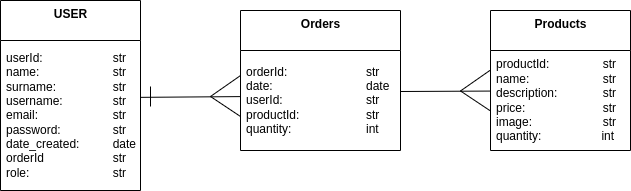

The diagram above was exported from draw.io. Its source (the exported page's mxGraphModel, read from the mxfile embedded in the PNG):
<mxGraphModel dx="902" dy="709" grid="1" gridSize="10" guides="1" tooltips="1" connect="1" arrows="1" fold="1" page="1" pageScale="1" pageWidth="1169" pageHeight="827" math="0" shadow="0">
  <root>
    <mxCell id="0" />
    <mxCell id="1" parent="0" />
    <mxCell id="10" value="&lt;b&gt;Products&lt;/b&gt;" style="swimlane;fontStyle=0;align=center;verticalAlign=top;childLayout=stackLayout;horizontal=1;startSize=40;horizontalStack=0;resizeParent=1;resizeParentMax=0;resizeLast=0;collapsible=0;marginBottom=0;html=1;" parent="1" vertex="1">
      <mxGeometry x="740" y="274" width="140" height="140" as="geometry" />
    </mxCell>
    <mxCell id="11" value="productId:&lt;span style=&quot;white-space: pre&quot;&gt;&#09;&lt;span style=&quot;white-space: pre&quot;&gt;&#09;&lt;/span&gt;s&lt;/span&gt;tr&lt;br&gt;name:&lt;span style=&quot;white-space: pre&quot;&gt;&#09;&lt;/span&gt;&lt;span style=&quot;white-space: pre&quot;&gt;&#09;&lt;/span&gt;&lt;span style=&quot;white-space: pre&quot;&gt;&#09;&lt;/span&gt;str&lt;br&gt;description:&lt;span style=&quot;white-space: pre&quot;&gt;&#09;&lt;/span&gt;&lt;span style=&quot;white-space: pre&quot;&gt;&#09;&lt;/span&gt;str&lt;br&gt;price:&lt;span style=&quot;white-space: pre&quot;&gt;&#09;&lt;/span&gt;&lt;span style=&quot;white-space: pre&quot;&gt;&#09;&lt;/span&gt;&lt;span style=&quot;white-space: pre&quot;&gt;&#09;&lt;/span&gt;str&lt;br&gt;image:&lt;span style=&quot;white-space: pre&quot;&gt;&#09;&lt;/span&gt;&lt;span style=&quot;white-space: pre&quot;&gt;&#09;&lt;/span&gt;&lt;span style=&quot;white-space: pre&quot;&gt;&#09;&lt;/span&gt;str&lt;br&gt;quantity:&amp;nbsp; &amp;nbsp; &amp;nbsp; &amp;nbsp; &amp;nbsp; &amp;nbsp; &amp;nbsp; &amp;nbsp; &amp;nbsp; int" style="text;html=1;strokeColor=none;fillColor=none;align=left;verticalAlign=middle;spacingLeft=4;spacingRight=4;overflow=hidden;rotatable=0;points=[[0,0.5],[1,0.5]];portConstraint=eastwest;" parent="10" vertex="1">
      <mxGeometry y="40" width="140" height="100" as="geometry" />
    </mxCell>
    <mxCell id="14" value="&lt;b&gt;USER&lt;/b&gt;" style="swimlane;fontStyle=0;align=center;verticalAlign=top;childLayout=stackLayout;horizontal=1;startSize=40;horizontalStack=0;resizeParent=1;resizeParentMax=0;resizeLast=0;collapsible=0;marginBottom=0;html=1;" parent="1" vertex="1">
      <mxGeometry x="250" y="264" width="140" height="190" as="geometry" />
    </mxCell>
    <mxCell id="15" value="userId:&lt;span style=&quot;white-space: pre&quot;&gt;&#09;&lt;/span&gt;&lt;span style=&quot;white-space: pre&quot;&gt;&#09;&lt;/span&gt;&amp;nbsp;&lt;span style=&quot;white-space: pre&quot;&gt;&#09;&lt;/span&gt;str&lt;br&gt;name:&lt;span style=&quot;white-space: pre&quot;&gt;&#09;&lt;/span&gt;&lt;span style=&quot;white-space: pre&quot;&gt;&#09;&lt;/span&gt;&amp;nbsp;&lt;span style=&quot;white-space: pre&quot;&gt;&#09;&lt;/span&gt;str&lt;br&gt;surname:&lt;span style=&quot;white-space: pre&quot;&gt;&#09;&lt;/span&gt;&lt;span style=&quot;white-space: pre&quot;&gt;&#09;&lt;/span&gt;&amp;nbsp;&lt;span style=&quot;white-space: pre&quot;&gt;&#09;&lt;/span&gt;str&lt;br&gt;username:&lt;span style=&quot;white-space: pre&quot;&gt;&#09;&lt;/span&gt;&amp;nbsp;&lt;span style=&quot;white-space: pre&quot;&gt;&#09;&lt;/span&gt;str&lt;br&gt;email:&lt;span style=&quot;white-space: pre&quot;&gt;&#09;&lt;/span&gt;&lt;span style=&quot;white-space: pre&quot;&gt;&#09;&lt;/span&gt;&amp;nbsp;&lt;span style=&quot;white-space: pre&quot;&gt;&#09;&lt;/span&gt;str&lt;br&gt;password:&lt;span style=&quot;white-space: pre&quot;&gt;&#09;&lt;/span&gt;&lt;span style=&quot;white-space: pre&quot;&gt;&#09;&lt;/span&gt;str&lt;br&gt;date_created:&lt;span style=&quot;white-space: pre&quot;&gt;&#09;&lt;/span&gt;&amp;nbsp;&lt;span style=&quot;white-space: pre&quot;&gt;&#09;&lt;/span&gt;date&lt;br&gt;orderId&lt;span style=&quot;white-space: pre&quot;&gt;&#09;&lt;/span&gt;&lt;span style=&quot;white-space: pre&quot;&gt;&#09;&lt;/span&gt;&lt;span style=&quot;white-space: pre&quot;&gt;&#09;&lt;/span&gt;str&lt;br&gt;role:&lt;span style=&quot;white-space: pre&quot;&gt;&#09;&lt;/span&gt;&lt;span style=&quot;white-space: pre&quot;&gt;&#09;&lt;/span&gt;&lt;span style=&quot;white-space: pre&quot;&gt;&#09;&lt;/span&gt;&lt;span style=&quot;white-space: pre&quot;&gt;&#09;&lt;/span&gt;str" style="text;html=1;strokeColor=none;fillColor=none;align=left;verticalAlign=middle;spacingLeft=4;spacingRight=4;overflow=hidden;rotatable=0;points=[[0,0.5],[1,0.5]];portConstraint=eastwest;" parent="14" vertex="1">
      <mxGeometry y="40" width="140" height="150" as="geometry" />
    </mxCell>
    <mxCell id="16" value="&lt;b&gt;Orders&lt;/b&gt;" style="swimlane;fontStyle=0;align=center;verticalAlign=top;childLayout=stackLayout;horizontal=1;startSize=40;horizontalStack=0;resizeParent=1;resizeParentMax=0;resizeLast=0;collapsible=0;marginBottom=0;html=1;" parent="1" vertex="1">
      <mxGeometry x="490" y="274" width="160" height="140" as="geometry" />
    </mxCell>
    <mxCell id="17" value="orderId:&lt;span style=&quot;white-space: pre&quot;&gt;&#09;&lt;/span&gt;&lt;span style=&quot;white-space: pre&quot;&gt;&#09;&lt;/span&gt;&lt;span style=&quot;white-space: pre&quot;&gt;&#09;&lt;/span&gt;&lt;span style=&quot;white-space: pre&quot;&gt;&amp;nbsp;   &lt;/span&gt;str&lt;br&gt;date:&lt;span style=&quot;white-space: pre&quot;&gt;&#09;&lt;/span&gt;&lt;span style=&quot;white-space: pre&quot;&gt;&#09;&lt;/span&gt;&lt;span style=&quot;white-space: pre&quot;&gt;&#09;&lt;/span&gt;&amp;nbsp; &amp;nbsp; date&lt;br&gt;userId:&lt;span style=&quot;white-space: pre&quot;&gt;&#09;&lt;/span&gt;&lt;span style=&quot;white-space: pre&quot;&gt;&#09;&lt;/span&gt;&lt;span style=&quot;white-space: pre&quot;&gt;&#09;&lt;/span&gt;&amp;nbsp; &amp;nbsp; str&lt;br&gt;productId:&lt;span style=&quot;white-space: pre&quot;&gt;&#09;&lt;span style=&quot;white-space: pre&quot;&gt;&#09;&lt;/span&gt; &lt;/span&gt;&amp;nbsp; &amp;nbsp;str&lt;br&gt;quantity:&lt;span style=&quot;white-space: pre&quot;&gt;&#09;&lt;/span&gt;&lt;span style=&quot;white-space: pre&quot;&gt;&#09;&lt;/span&gt;&lt;span style=&quot;white-space: pre&quot;&gt;&#09;&lt;/span&gt;&amp;nbsp; &amp;nbsp; int" style="text;html=1;strokeColor=none;fillColor=none;align=left;verticalAlign=middle;spacingLeft=4;spacingRight=4;overflow=hidden;rotatable=0;points=[[0,0.5],[1,0.5]];portConstraint=eastwest;" parent="16" vertex="1">
      <mxGeometry y="40" width="160" height="100" as="geometry" />
    </mxCell>
    <mxCell id="19" value="" style="endArrow=none;html=1;exitX=0.999;exitY=0.379;exitDx=0;exitDy=0;exitPerimeter=0;entryX=-0.003;entryY=0.461;entryDx=0;entryDy=0;entryPerimeter=0;" parent="1" source="15" target="17" edge="1">
      <mxGeometry width="50" height="50" relative="1" as="geometry">
        <mxPoint x="670" y="360" as="sourcePoint" />
        <mxPoint x="720" y="310" as="targetPoint" />
      </mxGeometry>
    </mxCell>
    <mxCell id="20" value="" style="endArrow=none;html=1;entryX=-0.003;entryY=0.461;entryDx=0;entryDy=0;entryPerimeter=0;" parent="1" edge="1">
      <mxGeometry width="50" height="50" relative="1" as="geometry">
        <mxPoint x="460" y="360" as="sourcePoint" />
        <mxPoint x="490.00000000000017" y="339.0500000000001" as="targetPoint" />
      </mxGeometry>
    </mxCell>
    <mxCell id="21" value="" style="endArrow=none;html=1;entryX=0;entryY=0.66;entryDx=0;entryDy=0;entryPerimeter=0;" parent="1" target="17" edge="1">
      <mxGeometry width="50" height="50" relative="1" as="geometry">
        <mxPoint x="460" y="360" as="sourcePoint" />
        <mxPoint x="500.0000000000002" y="349.0500000000002" as="targetPoint" />
      </mxGeometry>
    </mxCell>
    <mxCell id="22" value="" style="endArrow=none;html=1;" parent="1" edge="1">
      <mxGeometry width="50" height="50" relative="1" as="geometry">
        <mxPoint x="400" y="350" as="sourcePoint" />
        <mxPoint x="400" y="370" as="targetPoint" />
      </mxGeometry>
    </mxCell>
    <mxCell id="23" value="" style="endArrow=none;html=1;entryX=-0.003;entryY=0.461;entryDx=0;entryDy=0;entryPerimeter=0;" parent="1" edge="1">
      <mxGeometry width="50" height="50" relative="1" as="geometry">
        <mxPoint x="650" y="355" as="sourcePoint" />
        <mxPoint x="739.55" y="354.57000000000005" as="targetPoint" />
      </mxGeometry>
    </mxCell>
    <mxCell id="24" value="" style="endArrow=none;html=1;entryX=-0.003;entryY=0.461;entryDx=0;entryDy=0;entryPerimeter=0;" parent="1" edge="1">
      <mxGeometry width="50" height="50" relative="1" as="geometry">
        <mxPoint x="710" y="354.47" as="sourcePoint" />
        <mxPoint x="740.0000000000002" y="333.5200000000002" as="targetPoint" />
      </mxGeometry>
    </mxCell>
    <mxCell id="25" value="" style="endArrow=none;html=1;entryX=0;entryY=0.66;entryDx=0;entryDy=0;entryPerimeter=0;" parent="1" edge="1">
      <mxGeometry width="50" height="50" relative="1" as="geometry">
        <mxPoint x="710" y="354.47" as="sourcePoint" />
        <mxPoint x="740" y="374.47" as="targetPoint" />
      </mxGeometry>
    </mxCell>
    <mxCell id="26" value="" style="endArrow=none;html=1;" parent="1" edge="1">
      <mxGeometry width="50" height="50" relative="1" as="geometry">
        <mxPoint x="650" y="344.47" as="sourcePoint" />
        <mxPoint x="650" y="364.47" as="targetPoint" />
      </mxGeometry>
    </mxCell>
  </root>
</mxGraphModel>